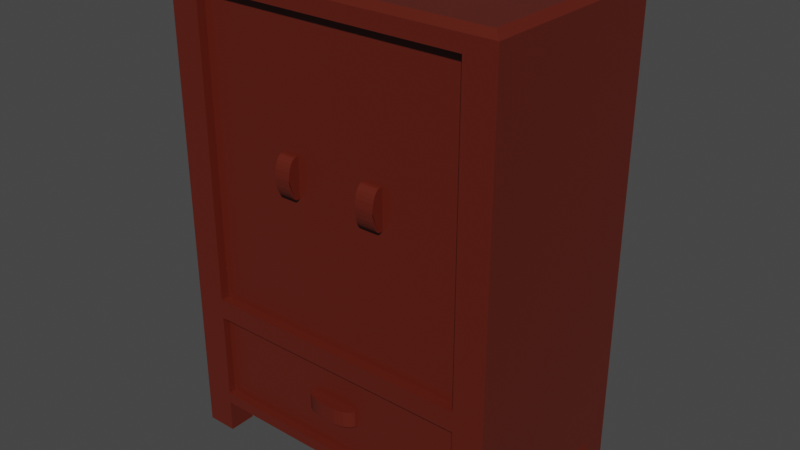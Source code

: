 # Source: armoire.blend  (saved by Blender 3.0.42; exported with 4.5.12 LTS)
import bpy
from mathutils import Matrix  # noqa: F401  (used for matrix-valued properties, if any)

bpy.ops.wm.read_factory_settings(use_empty=True)
scene = bpy.context.scene
scene.name = 'Scene'

# ---- collections
col_collection = bpy.data.collections.new('Collection'); scene.collection.children.link(col_collection)

# ---- materials (node trees are filled in below, after node groups)
mat_material = bpy.data.materials.new('Material')
mat_material.alpha_threshold = 0.0
mat_material.use_transparent_shadow = False
mat_material.line_color = (0.0, 0.0, 0.0, 1.0)

# ---- material node trees
mat_material.use_nodes = True; mat_material.node_tree.nodes.clear()
_N = mat_material.node_tree.nodes; _L = mat_material.node_tree.links
n0 = _N.new('ShaderNodeOutputMaterial'); n0.name = 'Material Output'; n0.location = (300, 300)
n1 = _N.new('ShaderNodeBsdfPrincipled'); n1.name = 'Principled BSDF'; n1.location = (10, 300)
n1.distribution = 'GGX'
n1.subsurface_method = 'RANDOM_WALK_SKIN'
n1.inputs[0].default_value = (0.1065, 0.01318, 0.006285, 1.0)
n1.inputs[2].default_value = 0.4
n1.inputs[3].default_value = 1.45
n1.inputs[27].default_value = (0.0, 0.0, 0.0, 1.0)
n1.inputs[28].default_value = 1.0
_L.new(n1.outputs[0], n0.inputs[0])
n0.is_active_output = True

# ---- world
world_world = bpy.data.worlds.new('World'); scene.world = world_world
world_world.use_nodes = True; world_world.node_tree.nodes.clear()
_N = world_world.node_tree.nodes; _L = world_world.node_tree.links
n0 = _N.new('ShaderNodeOutputWorld'); n0.name = 'World Output'; n0.location = (300, 300)
n1 = _N.new('ShaderNodeBackground'); n1.name = 'Background'; n1.location = (10, 300)
n1.inputs[0].default_value = (0.05088, 0.05088, 0.05088, 1.0)
_L.new(n1.outputs[0], n0.inputs[0])
n0.is_active_output = True
world_world.color = (0.05088, 0.05088, 0.05088)
world_world.use_sun_shadow = False
world_world.sun_shadow_jitter_overblur = 0.0

# ---- meshes
me_cube = bpy.data.meshes.new('Cube')
me_cube.from_pydata([(3.058e-05, -0.9093, -0.4634), (1.0, 1.0, -1.0), (0.8187, -0.9093, -0.4634), (1.0, -1.0, -1.0), (0.8187, -0.9093, 0.8986), (-1.0, 1.0, -1.0), (-0.8187, -0.9093, -0.4634), (-1.0, -1.0, -1.0), (-0.8187, 1.0, -1.0), (-0.8187, -0.9093, 0.8986), (-0.8187, -1.0, -1.0), (0.8187, -1.0, -1.0), (0.8187, 1.0, -1.0), (3.058e-05, -0.9093, 0.8986), (-1.0, -0.7275, -1.0), (1.0, -0.7275, -1.0), (-0.8187, -0.7275, -1.0), (0.8187, -0.7275, -1.0), (3.058e-05, -1.0, 0.8986), (1.0, 0.7122, -1.0), (-1.0, 0.7122, -1.0), (-0.8187, 0.7122, -1.0), (0.8187, 0.7122, -1.0), (-1.0, -0.7275, -1.149), (-1.0, -1.0, -1.149), (-0.8187, 1.0, -1.149), (-1.0, 1.0, -1.149), (0.8187, -1.0, -1.149), (1.0, -1.0, -1.149), (1.0, 0.7122, -1.149), (1.0, 1.0, -1.149), (-0.8187, -1.0, -1.149), (-0.8187, -0.7275, -1.149), (0.8187, 1.0, -1.149), (0.8187, -0.7275, -1.149), (1.0, -0.7275, -1.149), (-1.0, 0.7122, -1.149), (-0.8187, 0.7122, -1.149), (0.8187, 0.7122, -1.149), (-1.0, -1.0, -0.554), (1.0, -1.0, -0.554), (-0.8187, -1.0, -0.554), (0.8187, -1.0, -0.554), (-1.0, -1.0, -0.4634), (1.0, -1.0, -0.4634), (0.8187, -1.0, 0.8986), (-0.8187, -1.0, -0.4634), (0.8187, -1.0, -0.4634), (1.0, -1.0, -0.9477), (-0.8187, -1.0, -0.9477), (0.8187, -1.0, -0.9477), (-0.8187, -1.0, 0.8986), (-1.0, -1.0, -0.9477), (3.058e-05, 1.0, -1.0), (3.064e-05, -1.0, -1.0), (3.058e-05, -0.7275, -1.0), (3.058e-05, 0.7122, -1.0), (3.058e-05, -1.0, -0.4634), (0.967, 0.967, 1.0), (1.0, 1.0, 0.967), (1.0, -1.0, 0.967), (0.967, -0.967, 1.0), (-0.967, 0.967, 1.0), (-1.0, 1.0, 0.967), (-0.967, -0.967, 1.0), (-1.0, -1.0, 0.967), (-0.8187, -0.967, 1.0), (-0.8187, -1.0, 0.967), (0.8187, -0.967, 1.0), (0.8187, -1.0, 0.967), (-0.8187, -0.9257, -0.554), (-0.8187, -0.9257, -0.9477), (0.8187, -0.9257, -0.554), (0.8187, -0.9257, -0.9477), (0.2256, -0.9093, 0.3208), (0.3369, -0.9093, 0.3208), (0.3369, -0.9093, 0.1423), (0.2256, -0.9093, 0.1423), (-0.1684, -0.9257, -0.7143), (0.1589, -0.9257, -0.7143), (0.1589, -0.9257, -0.7867), (-0.1684, -0.9257, -0.7867), (-0.3051, -0.9093, 0.3232), (-0.2098, -0.9093, 0.3232), (-0.2098, -0.9093, 0.1447), (-0.3051, -0.9093, 0.1447), (0.2256, -1.03, 0.2284), (0.2256, -0.9374, 0.3208), (0.2256, -1.027, 0.249), (0.2256, -1.021, 0.2685), (0.2256, -1.01, 0.286), (0.2256, -0.995, 0.3006), (0.2256, -0.9775, 0.3116), (0.2256, -0.958, 0.3185), (0.3369, -0.9374, 0.3208), (0.3369, -1.03, 0.2284), (0.3369, -0.958, 0.3185), (0.3369, -0.9775, 0.3116), (0.3369, -0.995, 0.3006), (0.3369, -1.01, 0.286), (0.3369, -1.021, 0.2685), (0.3369, -1.027, 0.249), (0.3369, -1.03, 0.2346), (0.3369, -0.9374, 0.1423), (0.3369, -1.027, 0.2141), (0.3369, -1.021, 0.1946), (0.3369, -1.01, 0.177), (0.3369, -0.995, 0.1624), (0.3369, -0.9775, 0.1514), (0.3369, -0.958, 0.1446), (0.2256, -0.9374, 0.1423), (0.2256, -1.03, 0.2346), (0.2256, -0.958, 0.1446), (0.2256, -0.9775, 0.1514), (0.2256, -0.995, 0.1624), (0.2256, -1.01, 0.177), (0.2256, -1.021, 0.1946), (0.2256, -1.027, 0.2141), (-0.3051, -1.03, 0.2308), (-0.3051, -0.9374, 0.3232), (-0.3051, -1.027, 0.2514), (-0.3051, -1.021, 0.2709), (-0.3051, -1.01, 0.2884), (-0.3051, -0.995, 0.3031), (-0.3051, -0.9775, 0.3141), (-0.3051, -0.958, 0.3209), (-0.2098, -0.9374, 0.3232), (-0.2098, -1.03, 0.2308), (-0.2098, -0.958, 0.3209), (-0.2098, -0.9775, 0.3141), (-0.2098, -0.995, 0.3031), (-0.2098, -1.01, 0.2884), (-0.2098, -1.021, 0.2709), (-0.2098, -1.027, 0.2514), (-0.2098, -1.03, 0.2371), (-0.2098, -0.9374, 0.1447), (-0.2098, -1.027, 0.2165), (-0.2098, -1.021, 0.197), (-0.2098, -1.01, 0.1795), (-0.2098, -0.995, 0.1648), (-0.2098, -0.9775, 0.1538), (-0.2098, -0.958, 0.147), (-0.3051, -0.9374, 0.1447), (-0.3051, -1.03, 0.2371), (-0.3051, -0.958, 0.147), (-0.3051, -0.9775, 0.1538), (-0.3051, -0.995, 0.1648), (-0.3051, -1.01, 0.1795), (-0.3051, -1.021, 0.197), (-0.3051, -1.027, 0.2165), (-0.1684, -0.9257, -0.7143), (-0.03333, -1.046, -0.7143), (-0.165, -0.9525, -0.7143), (-0.1551, -0.978, -0.7143), (-0.139, -1.001, -0.7143), (-0.1176, -1.02, -0.7143), (-0.09195, -1.034, -0.7143), (-0.0634, -1.043, -0.7143), (0.0238, -1.046, -0.7143), (0.1589, -0.9257, -0.7143), (0.05386, -1.043, -0.7143), (0.08242, -1.034, -0.7143), (0.108, -1.02, -0.7143), (0.1294, -1.001, -0.7143), (0.1455, -0.978, -0.7143), (0.1555, -0.9525, -0.7143), (0.1589, -0.9257, -0.7867), (0.0238, -1.046, -0.7867), (0.1555, -0.9525, -0.7867), (0.1455, -0.978, -0.7867), (0.1294, -1.001, -0.7867), (0.108, -1.02, -0.7867), (0.08242, -1.034, -0.7867), (0.05386, -1.043, -0.7867), (-0.03333, -1.046, -0.7867), (-0.1684, -0.9257, -0.7867), (-0.0634, -1.043, -0.7867), (-0.09195, -1.034, -0.7867), (-0.1176, -1.02, -0.7867), (-0.139, -1.001, -0.7867), (-0.1551, -0.978, -0.7867), (-0.165, -0.9525, -0.7867)], [], [(63, 5, 20, 14, 7, 52, 39, 43, 65), (7, 14, 23, 24), (58, 62, 64, 66, 68, 61), (12, 1, 30, 33), (55, 17, 11, 54), (56, 22, 17, 55), (44, 60, 69, 45, 47), (20, 21, 16, 14), (22, 19, 15, 17), (10, 7, 24, 31), (22, 12, 33, 38), (53, 12, 22, 56), (34, 35, 28, 27), (23, 32, 31, 24), (33, 30, 29, 38), (26, 25, 37, 36), (3, 11, 27, 28), (5, 8, 25, 26), (19, 22, 38, 29), (15, 3, 28, 35), (20, 5, 26, 36), (14, 16, 32, 23), (16, 10, 31, 32), (21, 20, 36, 37), (1, 19, 29, 30), (8, 21, 37, 25), (17, 15, 35, 34), (11, 17, 34, 27), (51, 46, 6, 9), (48, 40, 42, 50), (49, 41, 39, 52), (41, 49, 71, 70), (50, 49, 52, 7, 10, 54, 11, 3, 48), (46, 51, 67, 65, 43), (63, 59, 1, 12, 53, 8, 5), (45, 18, 13, 4), (46, 43, 39, 41, 42, 40, 44, 47, 57), (8, 53, 56, 21), (21, 56, 55, 16), (16, 55, 54, 10), (45, 69, 67, 51, 18), (66, 64, 65, 67), (61, 68, 69, 60), (64, 62, 63, 65), (58, 61, 60, 59), (68, 66, 67, 69), (62, 58, 59, 63), (44, 40, 48, 3, 15, 19, 1, 59, 60), (46, 57, 0, 6), (57, 47, 2, 0), (47, 45, 4, 2), (18, 51, 9, 13), (49, 50, 73, 71), (42, 41, 70, 72), (50, 42, 72, 73), (2, 4, 13, 0), (84, 83, 126, 128, 129, 130, 131, 132, 133, 127, 134, 136, 137, 138, 139, 140, 141, 135), (73, 72, 70, 71), (83, 82, 119, 126), (9, 6, 0, 13), (74, 77, 110, 112, 113, 114, 115, 116, 117, 111, 86, 88, 89, 90, 91, 92, 93, 87), (78, 81, 175, 150), (82, 85, 142, 144, 145, 146, 147, 148, 149, 143, 118, 120, 121, 122, 123, 124, 125, 119), (118, 143, 134, 127), (80, 79, 159, 166), (151, 174, 167, 158), (85, 84, 135, 142), (76, 75, 94, 96, 97, 98, 99, 100, 101, 95, 102, 104, 105, 106, 107, 108, 109, 103), (95, 86, 111, 102), (81, 80, 166, 168, 169, 170, 171, 172, 173, 167, 174, 176, 177, 178, 179, 180, 181, 175), (77, 76, 103, 110), (86, 95, 101, 88), (88, 101, 100, 89), (89, 100, 99, 90), (90, 99, 98, 91), (91, 98, 97, 92), (92, 97, 96, 93), (93, 96, 94, 87), (102, 111, 117, 104), (104, 117, 116, 105), (105, 116, 115, 106), (106, 115, 114, 107), (107, 114, 113, 108), (108, 113, 112, 109), (109, 112, 110, 103), (118, 127, 133, 120), (120, 133, 132, 121), (121, 132, 131, 122), (122, 131, 130, 123), (123, 130, 129, 124), (124, 129, 128, 125), (125, 128, 126, 119), (134, 143, 149, 136), (136, 149, 148, 137), (137, 148, 147, 138), (138, 147, 146, 139), (139, 146, 145, 140), (140, 145, 144, 141), (141, 144, 142, 135), (75, 74, 87, 94), (158, 167, 173, 160), (160, 173, 172, 161), (161, 172, 171, 162), (162, 171, 170, 163), (163, 170, 169, 164), (164, 169, 168, 165), (165, 168, 166, 159), (174, 151, 157, 176), (176, 157, 156, 177), (177, 156, 155, 178), (178, 155, 154, 179), (179, 154, 153, 180), (180, 153, 152, 181), (181, 152, 150, 175), (79, 78, 150, 152, 153, 154, 155, 156, 157, 151, 158, 160, 161, 162, 163, 164, 165, 159)])
_uv = me_cube.uv_layers.new(name='UVMap')
_uv.uv.foreach_set('vector', [0.6209, 0.25, 0.375, 0.25, 0.375, 0.214, 0.375, 0.03406, 0.375, 0.0, 0.3815, 0.0, 0.4307, 0.0, 0.4421, 0.0, 0.6209, 0.0, 0.375, 0.0, 0.375, 0.03406, 0.375, 0.03406, 0.375, 0.0, 0.6291, 0.5041, 0.8709, 0.5041, 0.8709, 0.7459, 0.8523, 0.7459, 0.6477, 0.7459, 0.6291, 0.7459, 0.375, 0.4773, 0.375, 0.5, 0.375, 0.5, 0.375, 0.4773, 0.25, 0.7159, 0.3523, 0.7159, 0.3523, 0.75, 0.25, 0.75, 0.25, 0.536, 0.3523, 0.536, 0.3523, 0.7159, 0.25, 0.7159, 0.4421, 0.75, 0.6209, 0.75, 0.6209, 0.7727, 0.6123, 0.7727, 0.4421, 0.7727, 0.125, 0.536, 0.1477, 0.536, 0.1477, 0.7159, 0.125, 0.7159, 0.3523, 0.536, 0.375, 0.536, 0.375, 0.7159, 0.3523, 0.7159, 0.375, 0.9773, 0.375, 1.0, 0.375, 1.0, 0.375, 0.9773, 0.3523, 0.536, 0.3523, 0.5, 0.3523, 0.5, 0.3523, 0.536, 0.25, 0.5, 0.3523, 0.5, 0.3523, 0.536, 0.25, 0.536, 0.3523, 0.7159, 0.375, 0.7159, 0.375, 0.75, 0.3523, 0.75, 0.125, 0.7159, 0.1477, 0.7159, 0.1477, 0.75, 0.125, 0.75, 0.3523, 0.5, 0.375, 0.5, 0.375, 0.536, 0.3523, 0.536, 0.125, 0.5, 0.1477, 0.5, 0.1477, 0.536, 0.125, 0.536, 0.375, 0.75, 0.375, 0.7727, 0.375, 0.7727, 0.375, 0.75, 0.375, 0.25, 0.375, 0.2727, 0.375, 0.2727, 0.375, 0.25, 0.375, 0.536, 0.3523, 0.536, 0.3523, 0.536, 0.375, 0.536, 0.375, 0.7159, 0.375, 0.75, 0.375, 0.75, 0.375, 0.7159, 0.375, 0.214, 0.375, 0.25, 0.375, 0.25, 0.375, 0.214, 0.125, 0.7159, 0.1477, 0.7159, 0.1477, 0.7159, 0.125, 0.7159, 0.1477, 0.7159, 0.1477, 0.75, 0.1477, 0.75, 0.1477, 0.7159, 0.1477, 0.536, 0.125, 0.536, 0.125, 0.536, 0.1477, 0.536, 0.375, 0.5, 0.375, 0.536, 0.375, 0.536, 0.375, 0.5, 0.1477, 0.5, 0.1477, 0.536, 0.1477, 0.536, 0.1477, 0.5, 0.3523, 0.7159, 0.375, 0.7159, 0.375, 0.7159, 0.3523, 0.7159, 0.3523, 0.75, 0.3523, 0.7159, 0.3523, 0.7159, 0.3523, 0.75, 0.6123, 0.9773, 0.4421, 0.9773, 0.4421, 0.9773, 0.6123, 0.9773, 0.3815, 0.75, 0.4307, 0.75, 0.4307, 0.7727, 0.3815, 0.7727, 0.3815, 0.9773, 0.4307, 0.9773, 0.4307, 1.0, 0.3815, 1.0, 0.4307, 0.9773, 0.3815, 0.9773, 0.3815, 0.9773, 0.4307, 0.9773, 0.3815, 0.7727, 0.3815, 0.9773, 0.3815, 1.0, 0.375, 1.0, 0.375, 0.9773, 0.375, 0.875, 0.375, 0.7727, 0.375, 0.75, 0.3815, 0.75, 0.4421, 0.9773, 0.6123, 0.9773, 0.6209, 0.9773, 0.6209, 1.0, 0.4421, 1.0, 0.6209, 0.25, 0.6209, 0.5, 0.375, 0.5, 0.375, 0.4773, 0.375, 0.375, 0.375, 0.2727, 0.375, 0.25, 0.6123, 0.7727, 0.6123, 0.875, 0.6123, 0.875, 0.6123, 0.7727, 0.4421, 0.9773, 0.4421, 1.0, 0.4307, 1.0, 0.4307, 0.9773, 0.4307, 0.7727, 0.4307, 0.75, 0.4421, 0.75, 0.4421, 0.7727, 0.4421, 0.875, 0.1477, 0.5, 0.25, 0.5, 0.25, 0.536, 0.1477, 0.536, 0.1477, 0.536, 0.25, 0.536, 0.25, 0.7159, 0.1477, 0.7159, 0.1477, 0.7159, 0.25, 0.7159, 0.25, 0.75, 0.1477, 0.75, 0.6123, 0.7727, 0.6209, 0.7727, 0.6209, 0.9773, 0.6123, 0.9773, 0.6123, 0.875, 0.8523, 0.7459, 0.8709, 0.7459, 0.875, 0.75, 0.8523, 0.75, 0.6291, 0.7459, 0.6477, 0.7459, 0.6477, 0.75, 0.625, 0.75, 0.8709, 0.7459, 0.8709, 0.5041, 0.875, 0.5, 0.875, 0.75, 0.6291, 0.5041, 0.6291, 0.7459, 0.6209, 0.75, 0.6209, 0.5, 0.6477, 0.7459, 0.8523, 0.7459, 0.8523, 0.75, 0.6477, 0.75, 0.8709, 0.5041, 0.6291, 0.5041, 0.625, 0.5, 0.875, 0.5, 0.4421, 0.75, 0.4307, 0.75, 0.3815, 0.75, 0.375, 0.75, 0.375, 0.7159, 0.375, 0.536, 0.375, 0.5, 0.6209, 0.5, 0.6209, 0.75, 0.4421, 0.9773, 0.4421, 0.875, 0.4421, 0.875, 0.4421, 0.9773, 0.4421, 0.875, 0.4421, 0.7727, 0.4421, 0.7727, 0.4421, 0.875, 0.4421, 0.7727, 0.6123, 0.7727, 0.6123, 0.7727, 0.4421, 0.7727, 0.6123, 0.875, 0.6123, 0.9773, 0.6123, 0.9773, 0.6123, 0.875, 0.3815, 0.9773, 0.3815, 0.7727, 0.3815, 0.7727, 0.3815, 0.9773, 0.4307, 0.7727, 0.4307, 0.9773, 0.4307, 0.9773, 0.4307, 0.7727, 0.3815, 0.7727, 0.4307, 0.7727, 0.4307, 0.7727, 0.3815, 0.7727, 0.4421, 0.7727, 0.6123, 0.7727, 0.6123, 0.875, 0.4421, 0.875, 0.5181, 0.9012, 0.5404, 0.9012, 0.5404, 0.9012, 0.5403, 0.9012, 0.54, 0.9012, 0.5396, 0.9012, 0.5361, 0.9012, 0.5339, 0.9012, 0.5314, 0.9012, 0.5289, 0.9012, 0.5296, 0.9012, 0.5271, 0.9012, 0.5246, 0.9012, 0.5224, 0.9012, 0.5189, 0.9012, 0.5185, 0.9012, 0.5182, 0.9012, 0.5181, 0.9012, 0.3815, 0.7727, 0.4307, 0.7727, 0.4307, 0.9773, 0.3815, 0.9773, 0.5404, 0.9012, 0.5404, 0.9131, 0.5404, 0.9131, 0.5404, 0.9012, 0.6123, 0.9773, 0.4421, 0.9773, 0.4421, 0.875, 0.6123, 0.875, 0.5401, 0.8468, 0.5178, 0.8468, 0.5178, 0.8468, 0.5179, 0.8468, 0.5182, 0.8468, 0.5186, 0.8468, 0.5221, 0.8468, 0.5243, 0.8468, 0.5268, 0.8468, 0.5293, 0.8468, 0.5286, 0.8468, 0.5311, 0.8468, 0.5336, 0.8468, 0.5358, 0.8468, 0.5393, 0.8468, 0.5397, 0.8468, 0.54, 0.8468, 0.5401, 0.8468, 0.4107, 0.8961, 0.4017, 0.8961, 0.4017, 0.8961, 0.4107, 0.8961, 0.5404, 0.9131, 0.5181, 0.9131, 0.5181, 0.9131, 0.5182, 0.9131, 0.5185, 0.9131, 0.5189, 0.9131, 0.5224, 0.9131, 0.5246, 0.9131, 0.5271, 0.9131, 0.5296, 0.9131, 0.5289, 0.9131, 0.5314, 0.9131, 0.5339, 0.9131, 0.5361, 0.9131, 0.5396, 0.9131, 0.54, 0.9131, 0.5403, 0.9131, 0.5404, 0.9131, 0.5289, 0.9131, 0.5296, 0.9131, 0.5296, 0.9012, 0.5289, 0.9012, 0.4017, 0.8551, 0.4107, 0.8551, 0.4107, 0.8551, 0.4017, 0.8551, 0.4107, 0.8792, 0.4017, 0.8792, 0.4017, 0.872, 0.4107, 0.872, 0.5181, 0.9131, 0.5181, 0.9012, 0.5181, 0.9012, 0.5181, 0.9131, 0.5178, 0.8329, 0.5401, 0.8329, 0.5401, 0.8329, 0.54, 0.8329, 0.5397, 0.8329, 0.5393, 0.8329, 0.5358, 0.8329, 0.5336, 0.8329, 0.5311, 0.8329, 0.5286, 0.8329, 0.5293, 0.8329, 0.5268, 0.8329, 0.5243, 0.8329, 0.5221, 0.8329, 0.5186, 0.8329, 0.5182, 0.8329, 0.5179, 0.8329, 0.5178, 0.8329, 0.5286, 0.8329, 0.5286, 0.8468, 0.5293, 0.8468, 0.5293, 0.8329, 0.4017, 0.8961, 0.4017, 0.8551, 0.4017, 0.8551, 0.4017, 0.8553, 0.4017, 0.8557, 0.4017, 0.8564, 0.4017, 0.8615, 0.4017, 0.8647, 0.4017, 0.8683, 0.4017, 0.872, 0.4017, 0.8792, 0.4017, 0.8829, 0.4017, 0.8865, 0.4017, 0.8897, 0.4017, 0.8948, 0.4017, 0.8955, 0.4017, 0.8959, 0.4017, 0.8961, 0.5178, 0.8468, 0.5178, 0.8329, 0.5178, 0.8329, 0.5178, 0.8468, 0.5286, 0.8468, 0.5286, 0.8329, 0.5311, 0.8329, 0.5311, 0.8468, 0.5311, 0.8468, 0.5311, 0.8329, 0.5336, 0.8329, 0.5336, 0.8468, 0.5336, 0.8468, 0.5336, 0.8329, 0.5358, 0.8329, 0.5358, 0.8468, 0.5358, 0.8468, 0.5358, 0.8329, 0.5393, 0.8329, 0.5393, 0.8468, 0.5393, 0.8468, 0.5393, 0.8329, 0.5397, 0.8329, 0.5397, 0.8468, 0.5397, 0.8468, 0.5397, 0.8329, 0.54, 0.8329, 0.54, 0.8468, 0.54, 0.8468, 0.54, 0.8329, 0.5401, 0.8329, 0.5401, 0.8468, 0.5293, 0.8329, 0.5293, 0.8468, 0.5268, 0.8468, 0.5268, 0.8329, 0.5268, 0.8329, 0.5268, 0.8468, 0.5243, 0.8468, 0.5243, 0.8329, 0.5243, 0.8329, 0.5243, 0.8468, 0.5221, 0.8468, 0.5221, 0.8329, 0.5221, 0.8329, 0.5221, 0.8468, 0.5186, 0.8468, 0.5186, 0.8329, 0.5186, 0.8329, 0.5186, 0.8468, 0.5182, 0.8468, 0.5182, 0.8329, 0.5182, 0.8329, 0.5182, 0.8468, 0.5179, 0.8468, 0.5179, 0.8329, 0.5179, 0.8329, 0.5179, 0.8468, 0.5178, 0.8468, 0.5178, 0.8329, 0.5289, 0.9131, 0.5289, 0.9012, 0.5314, 0.9012, 0.5314, 0.9131, 0.5314, 0.9131, 0.5314, 0.9012, 0.5339, 0.9012, 0.5339, 0.9131, 0.5339, 0.9131, 0.5339, 0.9012, 0.5361, 0.9012, 0.5361, 0.9131, 0.5361, 0.9131, 0.5361, 0.9012, 0.5396, 0.9012, 0.5396, 0.9131, 0.5396, 0.9131, 0.5396, 0.9012, 0.54, 0.9012, 0.54, 0.9131, 0.54, 0.9131, 0.54, 0.9012, 0.5403, 0.9012, 0.5403, 0.9131, 0.5403, 0.9131, 0.5403, 0.9012, 0.5404, 0.9012, 0.5404, 0.9131, 0.5296, 0.9012, 0.5296, 0.9131, 0.5271, 0.9131, 0.5271, 0.9012, 0.5271, 0.9012, 0.5271, 0.9131, 0.5246, 0.9131, 0.5246, 0.9012, 0.5246, 0.9012, 0.5246, 0.9131, 0.5224, 0.9131, 0.5224, 0.9012, 0.5224, 0.9012, 0.5224, 0.9131, 0.5189, 0.9131, 0.5189, 0.9012, 0.5189, 0.9012, 0.5189, 0.9131, 0.5185, 0.9131, 0.5185, 0.9012, 0.5185, 0.9012, 0.5185, 0.9131, 0.5182, 0.9131, 0.5182, 0.9012, 0.5182, 0.9012, 0.5182, 0.9131, 0.5181, 0.9131, 0.5181, 0.9012, 0.5401, 0.8329, 0.5401, 0.8468, 0.5401, 0.8468, 0.5401, 0.8329, 0.4107, 0.872, 0.4017, 0.872, 0.4017, 0.8683, 0.4107, 0.8683, 0.4107, 0.8683, 0.4017, 0.8683, 0.4017, 0.8647, 0.4107, 0.8647, 0.4107, 0.8647, 0.4017, 0.8647, 0.4017, 0.8615, 0.4107, 0.8615, 0.4107, 0.8615, 0.4017, 0.8615, 0.4017, 0.8564, 0.4107, 0.8564, 0.4107, 0.8564, 0.4017, 0.8564, 0.4017, 0.8557, 0.4107, 0.8557, 0.4107, 0.8557, 0.4017, 0.8557, 0.4017, 0.8553, 0.4107, 0.8553, 0.4107, 0.8553, 0.4017, 0.8553, 0.4017, 0.8551, 0.4107, 0.8551, 0.4017, 0.8792, 0.4107, 0.8792, 0.4107, 0.8829, 0.4017, 0.8829, 0.4017, 0.8829, 0.4107, 0.8829, 0.4107, 0.8865, 0.4017, 0.8865, 0.4017, 0.8865, 0.4107, 0.8865, 0.4107, 0.8897, 0.4017, 0.8897, 0.4017, 0.8897, 0.4107, 0.8897, 0.4107, 0.8948, 0.4017, 0.8948, 0.4017, 0.8948, 0.4107, 0.8948, 0.4107, 0.8955, 0.4017, 0.8955, 0.4017, 0.8955, 0.4107, 0.8955, 0.4107, 0.8959, 0.4017, 0.8959, 0.4017, 0.8959, 0.4107, 0.8959, 0.4107, 0.8961, 0.4017, 0.8961, 0.4107, 0.8551, 0.4107, 0.8961, 0.4107, 0.8961, 0.4107, 0.8959, 0.4107, 0.8955, 0.4107, 0.8948, 0.4107, 0.8897, 0.4107, 0.8865, 0.4107, 0.8829, 0.4107, 0.8792, 0.4107, 0.872, 0.4107, 0.8683, 0.4107, 0.8647, 0.4107, 0.8615, 0.4107, 0.8564, 0.4107, 0.8557, 0.4107, 0.8553, 0.4107, 0.8551])
me_cube.materials.append(mat_material)
me_cube.use_remesh_preserve_volume = False
me_cube.use_remesh_preserve_attributes = False
me_cube.use_mirror_vertex_groups = False
me_cube.update()

# ---- objects
ob_cube = bpy.data.objects.new('Cube', me_cube)

# ---- transforms, parenting, visibility, modifiers, constraints
ob_cube.location = (0.0, 0.0, 0.0006795)
ob_cube.scale = (5.139, 3.095, 6.768)
ob_cube.lock_rotations_4d = False
ob_cube.empty_display_type = 'ARROWS'
ob_cube.lineart.crease_threshold = 0.0

# ---- collection membership
col_collection.objects.link(ob_cube)

# ---- scene / render settings (as saved in the file)
scene.frame_start = 1; scene.frame_end = 250; scene.frame_set(1)
scene.render.engine = 'BLENDER_EEVEE_NEXT'
scene.cycles.sampling_pattern = 'TABULATED_SOBOL'
scene.cycles.use_light_tree = False
scene.view_settings.view_transform = 'Filmic'
bpy.context.view_layer.update()

# ---- added for rendering (the .blend has no active camera and no usable light): camera, sun
cam_auto = bpy.data.cameras.new('AutoCamera')
cam_auto.lens = 50.0
cam_auto.sensor_width = 36.0
cam_auto.clip_end = 1000.0
ob_auto_camera = bpy.data.objects.new('AutoCamera', cam_auto)
scene.collection.objects.link(ob_auto_camera)
ob_auto_camera.location = (17.4875, -21.0566, 13.4873)
ob_auto_camera.rotation_euler = (1.09748, -7.21219e-08, 0.694738)
scene.camera = ob_auto_camera
light_auto_sun = bpy.data.lights.new('AutoSun', 'SUN')
light_auto_sun.energy = 3.0
light_auto_sun.angle = 0.0523599
ob_auto_sun = bpy.data.objects.new('AutoSun', light_auto_sun)
scene.collection.objects.link(ob_auto_sun)
ob_auto_sun.rotation_euler = (0.872665, 0.174533, 0.523599)
bpy.context.view_layer.update()
